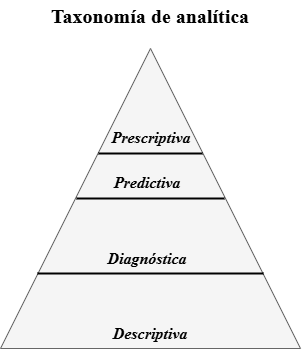

The diagram above was exported from draw.io. Its source (the exported page's mxGraphModel, read from the mxfile embedded in the PNG):
<mxGraphModel dx="1237" dy="690" grid="0" gridSize="10" guides="1" tooltips="1" connect="1" arrows="1" fold="1" page="0" pageScale="1" pageWidth="827" pageHeight="1169" math="0" shadow="0">
  <root>
    <mxCell id="0" />
    <mxCell id="1" parent="0" />
    <mxCell id="SPSfMRkUR6FAAtWDvdFN-1" parent="1" style="verticalLabelPosition=bottom;verticalAlign=top;html=1;shape=mxgraph.basic.acute_triangle;dx=0.5;container=0;fontFamily=Times New Roman;fontStyle=3;fillColor=#f5f5f5;fontColor=#333333;strokeColor=#666666;" value="" vertex="1">
      <mxGeometry height="300" width="300" x="368" y="53" as="geometry" />
    </mxCell>
    <mxCell id="SPSfMRkUR6FAAtWDvdFN-2" parent="1" style="line;strokeWidth=2;html=1;fontFamily=Times New Roman;fontStyle=3" value="" vertex="1">
      <mxGeometry height="10" width="148" x="444" y="198" as="geometry" />
    </mxCell>
    <mxCell id="SPSfMRkUR6FAAtWDvdFN-4" parent="1" style="line;strokeWidth=2;html=1;fontFamily=Times New Roman;fontStyle=3" value="" vertex="1">
      <mxGeometry height="10" width="226" x="405" y="273" as="geometry" />
    </mxCell>
    <mxCell id="SPSfMRkUR6FAAtWDvdFN-5" parent="1" style="line;strokeWidth=2;html=1;fontFamily=Times New Roman;fontStyle=3" value="" vertex="1">
      <mxGeometry height="10" width="104" x="466" y="153" as="geometry" />
    </mxCell>
    <mxCell id="SPSfMRkUR6FAAtWDvdFN-7" parent="1" style="text;html=1;whiteSpace=wrap;strokeColor=none;fillColor=none;align=center;verticalAlign=middle;rounded=0;autosize=1;resizable=0;fontFamily=Times New Roman;fontStyle=3" value="&lt;span style=&quot;font-size: 16px;&quot;&gt;Prescriptiva&lt;/span&gt;" vertex="1">
      <mxGeometry height="31" width="94" x="472" y="126" as="geometry" />
    </mxCell>
    <mxCell id="SPSfMRkUR6FAAtWDvdFN-8" parent="1" style="text;html=1;whiteSpace=wrap;strokeColor=none;fillColor=none;align=center;verticalAlign=middle;rounded=0;fontSize=16;fontFamily=Times New Roman;fontStyle=3" value="Predictiva" vertex="1">
      <mxGeometry height="30" width="60" x="485" y="172" as="geometry" />
    </mxCell>
    <mxCell id="SPSfMRkUR6FAAtWDvdFN-11" parent="1" style="text;html=1;whiteSpace=wrap;strokeColor=none;fillColor=none;align=center;verticalAlign=middle;rounded=0;fontSize=16;fontFamily=Times New Roman;fontStyle=3" value="Diagnóstica" vertex="1">
      <mxGeometry height="30" width="60" x="485" y="248" as="geometry" />
    </mxCell>
    <mxCell id="SPSfMRkUR6FAAtWDvdFN-12" parent="1" style="text;html=1;whiteSpace=wrap;strokeColor=none;fillColor=none;align=center;verticalAlign=middle;rounded=0;fontSize=16;fontFamily=Times New Roman;fontStyle=3" value="Descriptiva" vertex="1">
      <mxGeometry height="30" width="60" x="488" y="323" as="geometry" />
    </mxCell>
    <mxCell id="SPSfMRkUR6FAAtWDvdFN-13" parent="1" style="text;html=1;whiteSpace=wrap;strokeColor=none;fillColor=none;align=center;verticalAlign=middle;rounded=0;fontSize=20;fontFamily=Times New Roman;fontStyle=1" value="Taxonomía de analítica" vertex="1">
      <mxGeometry height="30" width="206" x="415" y="5" as="geometry" />
    </mxCell>
  </root>
</mxGraphModel>